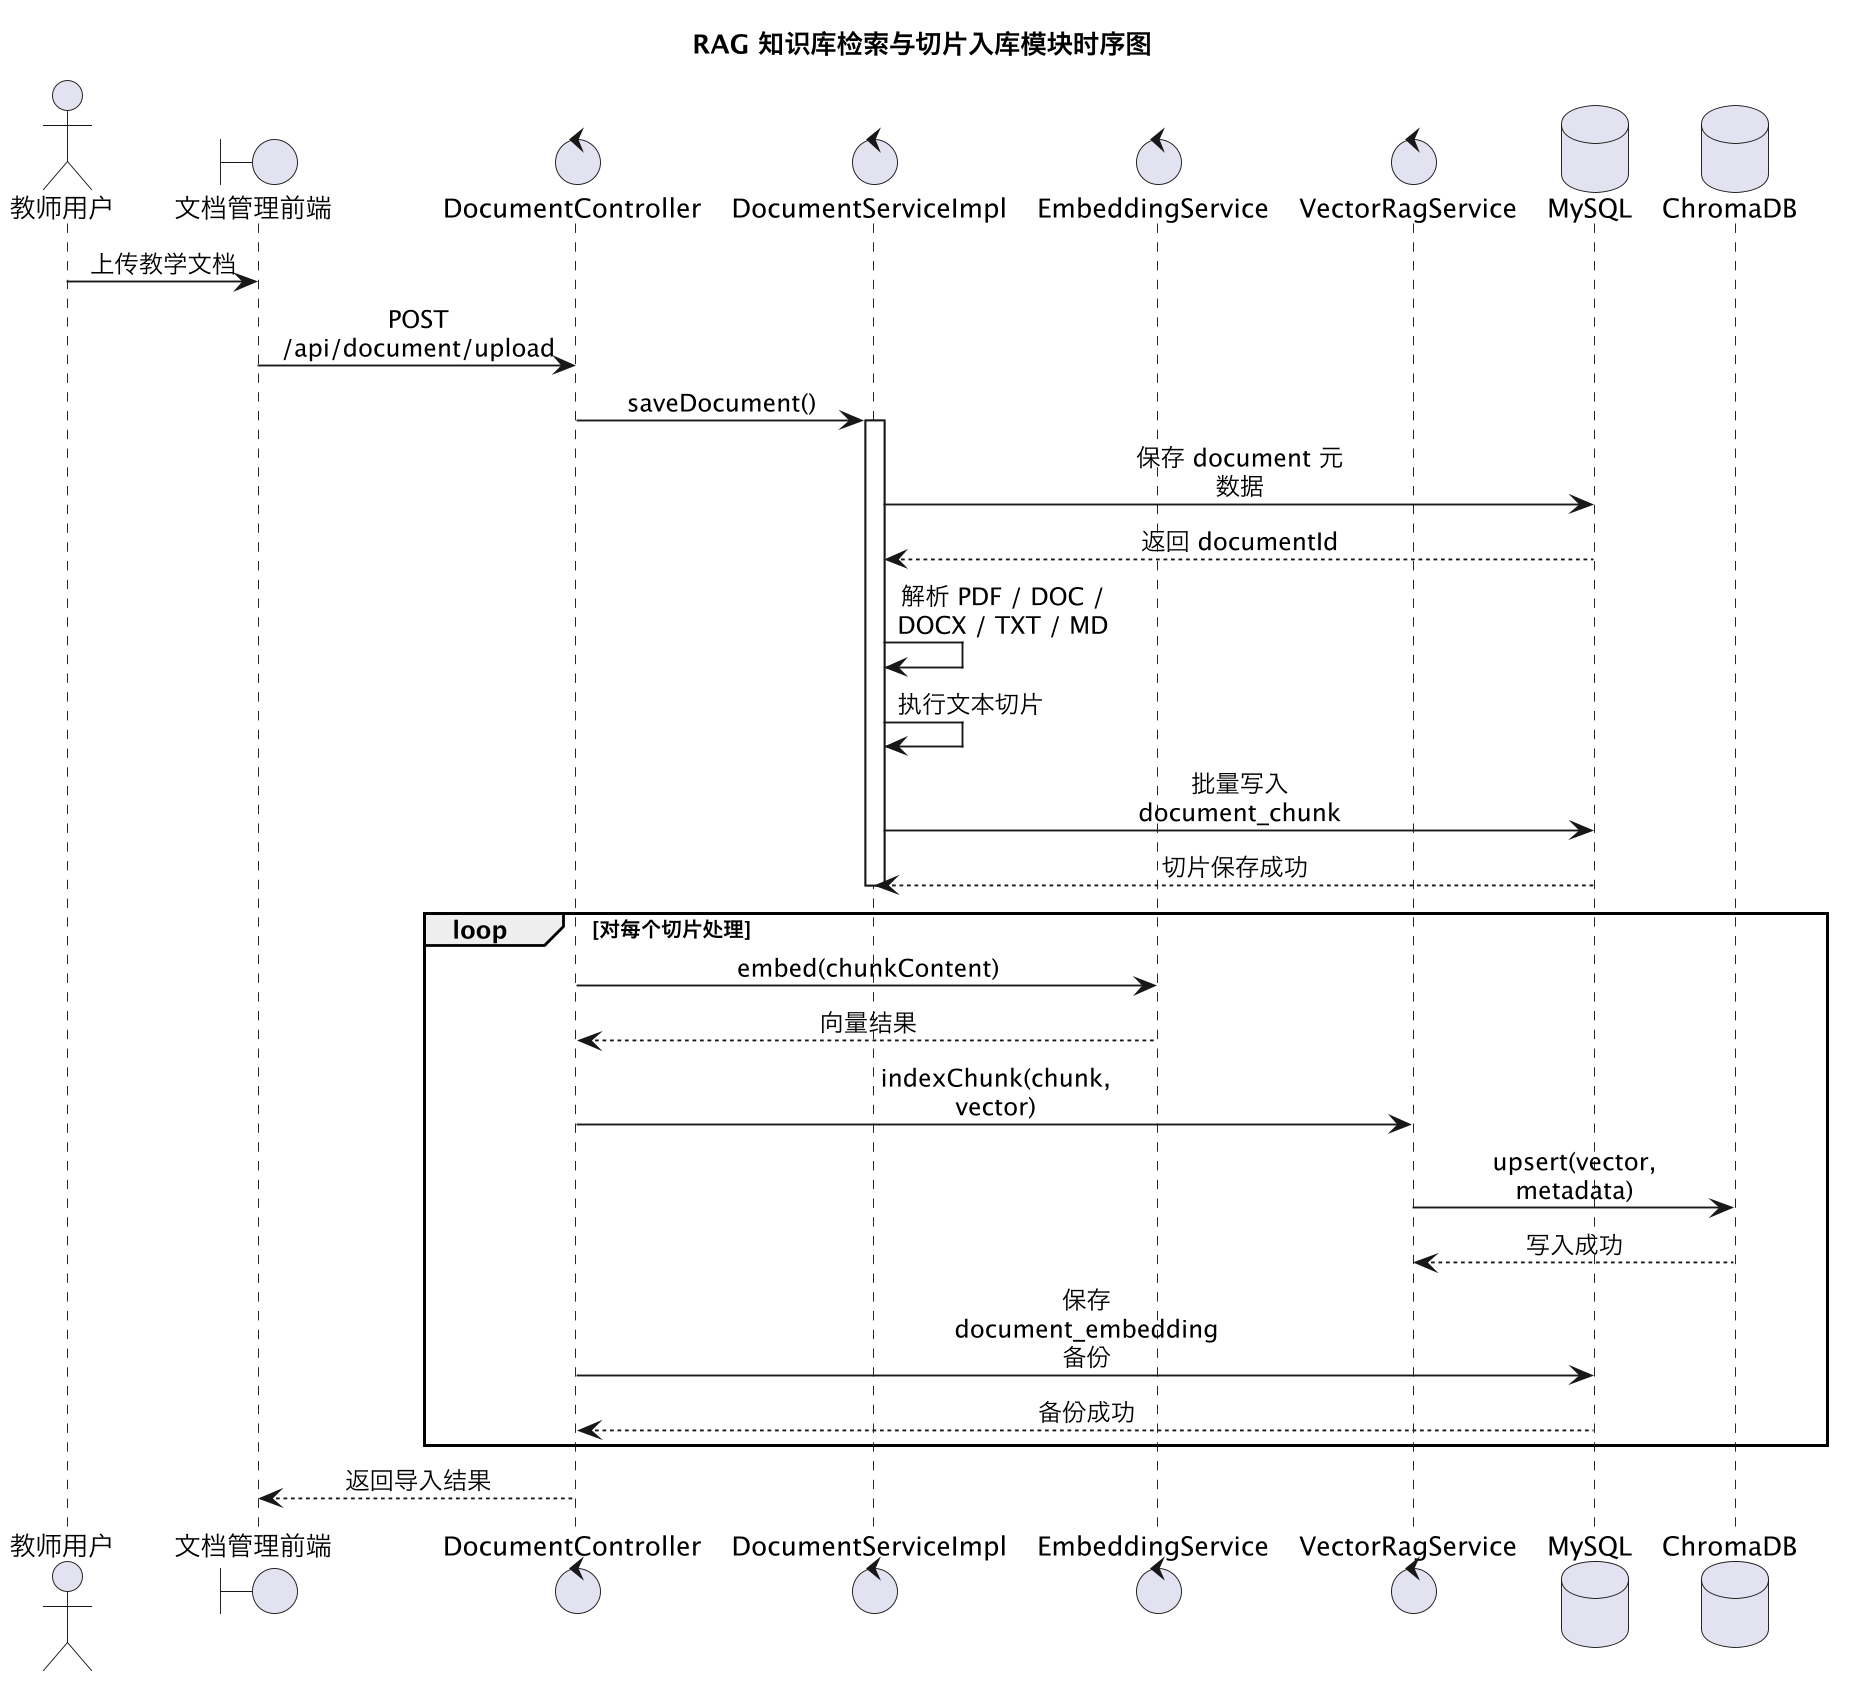

The diagram above was rendered by PlantUML. Its source (embedded in the PNG):
@startuml
!pragma layout smetana
skinparam backgroundColor white
skinparam shadowing false
skinparam dpi 180
skinparam defaultFontName "Microsoft YaHei"
skinparam sequenceMessageAlign center
skinparam responseMessageBelowArrow true
skinparam maxMessageSize 120

title RAG 知识库检索与切片入库模块时序图

actor 教师用户
boundary 文档管理前端
control DocumentController
control DocumentServiceImpl
control EmbeddingService
control VectorRagService
database MySQL
database ChromaDB

教师用户 -> 文档管理前端 : 上传教学文档
文档管理前端 -> DocumentController : POST /api/document/upload
DocumentController -> DocumentServiceImpl : saveDocument()
activate DocumentServiceImpl
DocumentServiceImpl -> MySQL : 保存 document 元数据
MySQL --> DocumentServiceImpl : 返回 documentId
DocumentServiceImpl -> DocumentServiceImpl : 解析 PDF / DOC / DOCX / TXT / MD
DocumentServiceImpl -> DocumentServiceImpl : 执行文本切片
DocumentServiceImpl -> MySQL : 批量写入 document_chunk
MySQL --> DocumentServiceImpl : 切片保存成功
deactivate DocumentServiceImpl

loop 对每个切片处理
  DocumentController -> EmbeddingService : embed(chunkContent)
  EmbeddingService --> DocumentController : 向量结果
  DocumentController -> VectorRagService : indexChunk(chunk, vector)
  VectorRagService -> ChromaDB : upsert(vector, metadata)
  ChromaDB --> VectorRagService : 写入成功
  DocumentController -> MySQL : 保存 document_embedding 备份
  MySQL --> DocumentController : 备份成功
end

DocumentController --> 文档管理前端 : 返回导入结果

@enduml